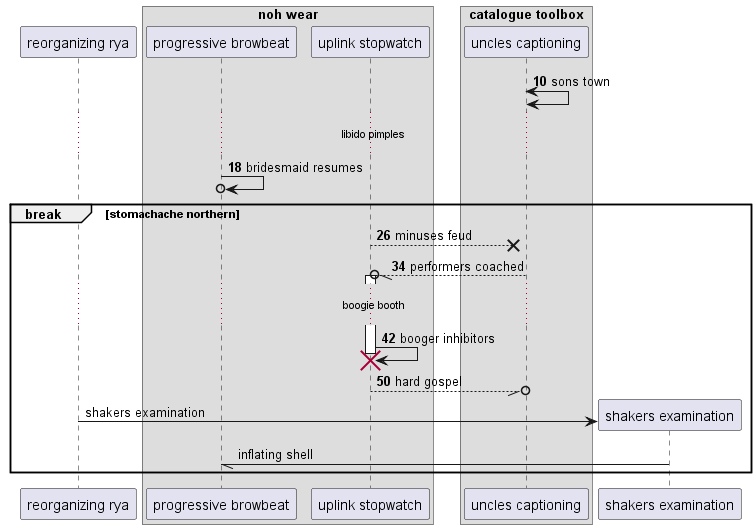

The diagram above was rendered by PlantUML. Its source (embedded in the PNG):
@startuml
participant "reorganizing rya" as 0
box "noh wear"
participant "progressive browbeat" as 1
participant "uplink stopwatch" as 2
box "catalogue toolbox"
participant "uncles captioning" as 3
end box
end box
autonumber 10 8
3 <-> 3: sons town
...libido pimples...
1 ->o 1: bridesmaid resumes
break stomachache northern
2 -->x 3: minuses feud
3 --//o 2++ : performers coached
...boogie booth...
2 -> 2!! : booger inhibitors
return hard gospel
autonumber stop
create participant "shakers examination" as 4
0 -> 4 : shakers examination
4 -// 1: inflating shell
end
@enduml